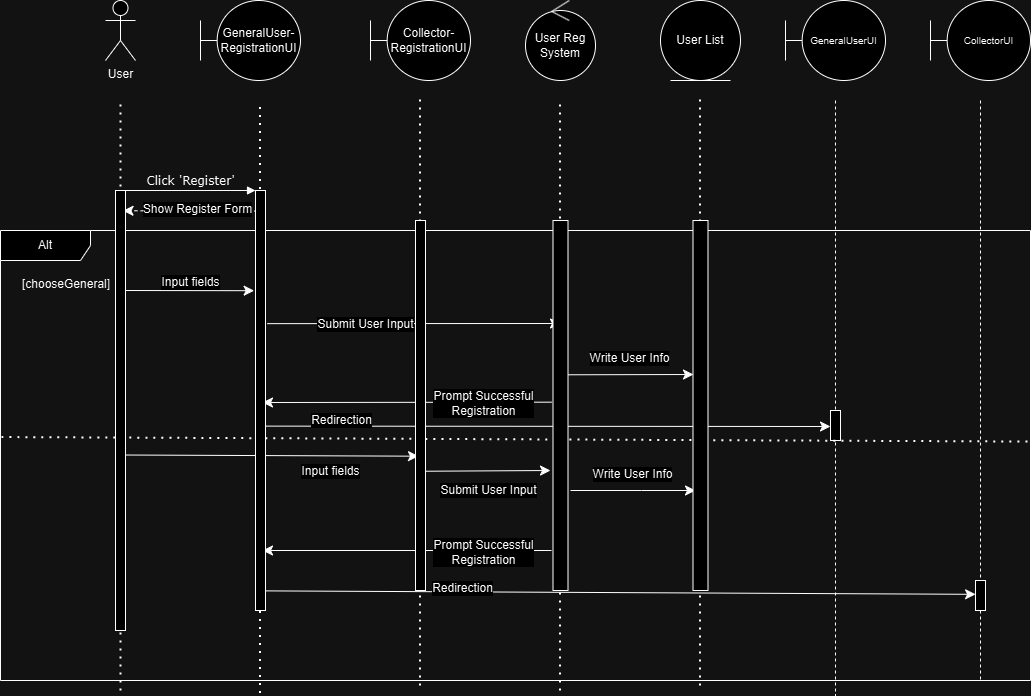

The diagram above was exported from draw.io. Its source (the exported page's mxGraphModel, read from the mxfile embedded in the PNG):
<mxGraphModel dx="1334" dy="764" grid="1" gridSize="10" guides="1" tooltips="1" connect="1" arrows="1" fold="1" page="1" pageScale="1" pageWidth="1100" pageHeight="850" background="none" math="0" shadow="0">
  <root>
    <mxCell id="0" />
    <mxCell id="1" parent="0" />
    <mxCell id="7koZ7e4WQ6pbcpajeCMC-1" value="" style="endArrow=none;dashed=1;html=1;dashPattern=1 3;strokeWidth=2;rounded=0;" edge="1" parent="1">
      <mxGeometry width="50" height="50" relative="1" as="geometry">
        <mxPoint x="150" y="710" as="sourcePoint" />
        <mxPoint x="150" y="120" as="targetPoint" />
      </mxGeometry>
    </mxCell>
    <mxCell id="7baba1c4bc27f4b0-5" value="" style="shape=umlLifeline;perimeter=lifelinePerimeter;whiteSpace=wrap;html=1;container=1;collapsible=0;recursiveResize=0;outlineConnect=0;rounded=1;shadow=0;comic=0;labelBackgroundColor=none;strokeWidth=1;fontFamily=Verdana;fontSize=12;align=center;size=0;" parent="1" vertex="1">
      <mxGeometry x="815" y="120" width="100" height="595" as="geometry" />
    </mxCell>
    <mxCell id="7baba1c4bc27f4b0-6" value="" style="shape=umlLifeline;perimeter=lifelinePerimeter;whiteSpace=wrap;html=1;container=1;collapsible=0;recursiveResize=0;outlineConnect=0;rounded=1;shadow=0;comic=0;labelBackgroundColor=none;strokeWidth=1;fontFamily=Verdana;fontSize=12;align=center;size=0;" parent="1" vertex="1">
      <mxGeometry x="960" y="120" width="100" height="580" as="geometry" />
    </mxCell>
    <mxCell id="7baba1c4bc27f4b0-11" value="Click 'Register'" style="html=1;verticalAlign=bottom;endArrow=block;entryX=0;entryY=0;labelBackgroundColor=none;fontFamily=Verdana;fontSize=12;edgeStyle=elbowEdgeStyle;elbow=vertical;" parent="1" source="7baba1c4bc27f4b0-9" target="7baba1c4bc27f4b0-10" edge="1">
      <mxGeometry x="-0.0013" relative="1" as="geometry">
        <mxPoint x="220" y="190" as="sourcePoint" />
        <mxPoint as="offset" />
      </mxGeometry>
    </mxCell>
    <mxCell id="q66u2566vjqNfSptycM2-2" value="User&lt;div&gt;&lt;br&gt;&lt;/div&gt;" style="shape=umlActor;verticalLabelPosition=bottom;verticalAlign=top;html=1;" parent="1" vertex="1">
      <mxGeometry x="135" y="20" width="30" height="60" as="geometry" />
    </mxCell>
    <mxCell id="q66u2566vjqNfSptycM2-8" value="&lt;span id=&quot;docs-internal-guid-269eac80-7fff-5c89-7a90-458e484b2a7b&quot;&gt;&lt;span style=&quot;font-family: Arial, sans-serif; background-color: transparent; font-variant-numeric: normal; font-variant-east-asian: normal; font-variant-alternates: normal; font-variant-position: normal; vertical-align: baseline; white-space-collapse: preserve;&quot;&gt;&lt;font style=&quot;font-size: 12px;&quot;&gt;GeneralUser-RegistrationUI&lt;/font&gt;&lt;/span&gt;&lt;/span&gt;" style="shape=umlBoundary;whiteSpace=wrap;html=1;" parent="1" vertex="1">
      <mxGeometry x="230" y="20" width="100" height="80" as="geometry" />
    </mxCell>
    <mxCell id="q66u2566vjqNfSptycM2-10" value="User List" style="ellipse;shape=umlEntity;whiteSpace=wrap;html=1;" parent="1" vertex="1">
      <mxGeometry x="690" y="20" width="80" height="80" as="geometry" />
    </mxCell>
    <mxCell id="q66u2566vjqNfSptycM2-12" value="&lt;span id=&quot;docs-internal-guid-a00ee5c4-7fff-e470-e5d2-b0355afcbbf3&quot;&gt;&lt;span style=&quot;font-family: Arial, sans-serif; background-color: transparent; font-variant-numeric: normal; font-variant-east-asian: normal; font-variant-alternates: normal; font-variant-position: normal; vertical-align: baseline; white-space-collapse: preserve;&quot;&gt;&lt;font style=&quot;font-size: 10px;&quot;&gt;GeneralUserUI&lt;/font&gt;&lt;/span&gt;&lt;/span&gt;" style="shape=umlBoundary;whiteSpace=wrap;html=1;" parent="1" vertex="1">
      <mxGeometry x="815" y="20" width="100" height="80" as="geometry" />
    </mxCell>
    <mxCell id="q66u2566vjqNfSptycM2-13" value="&lt;span id=&quot;docs-internal-guid-a00ee5c4-7fff-e470-e5d2-b0355afcbbf3&quot;&gt;&lt;span style=&quot;font-family: Arial, sans-serif; background-color: transparent; font-variant-numeric: normal; font-variant-east-asian: normal; font-variant-alternates: normal; font-variant-position: normal; vertical-align: baseline; white-space-collapse: preserve;&quot;&gt;&lt;font style=&quot;font-size: 10px;&quot;&gt;CollectorUI&lt;/font&gt;&lt;/span&gt;&lt;/span&gt;" style="shape=umlBoundary;whiteSpace=wrap;html=1;" parent="1" vertex="1">
      <mxGeometry x="960" y="20" width="100" height="80" as="geometry" />
    </mxCell>
    <mxCell id="q66u2566vjqNfSptycM2-15" value="" style="endArrow=classic;html=1;rounded=0;fontSize=12;startSize=8;endSize=8;curved=1;entryX=0.752;entryY=0.046;entryDx=0;entryDy=0;entryPerimeter=0;dashed=1;exitX=0.167;exitY=0.049;exitDx=0;exitDy=0;exitPerimeter=0;" parent="1" source="7baba1c4bc27f4b0-10" target="7baba1c4bc27f4b0-9" edge="1">
      <mxGeometry width="50" height="50" relative="1" as="geometry">
        <mxPoint x="280" y="247" as="sourcePoint" />
        <mxPoint x="430" y="270" as="targetPoint" />
      </mxGeometry>
    </mxCell>
    <mxCell id="q66u2566vjqNfSptycM2-16" value="Show Register Form" style="edgeLabel;html=1;align=center;verticalAlign=middle;resizable=0;points=[];fontSize=12;" parent="q66u2566vjqNfSptycM2-15" connectable="0" vertex="1">
      <mxGeometry x="-0.1051" y="-2" relative="1" as="geometry">
        <mxPoint as="offset" />
      </mxGeometry>
    </mxCell>
    <mxCell id="7baba1c4bc27f4b0-19" value="" style="html=1;points=[];perimeter=orthogonalPerimeter;rounded=0;shadow=0;comic=0;labelBackgroundColor=none;strokeWidth=1;fontFamily=Verdana;fontSize=12;align=center;" parent="1" vertex="1">
      <mxGeometry x="860" y="430" width="10" height="30" as="geometry" />
    </mxCell>
    <mxCell id="q66u2566vjqNfSptycM2-61" value="User Reg System" style="ellipse;shape=umlControl;whiteSpace=wrap;html=1;" parent="1" vertex="1">
      <mxGeometry x="555" y="20" width="70" height="80" as="geometry" />
    </mxCell>
    <mxCell id="q66u2566vjqNfSptycM2-62" value="&lt;span id=&quot;docs-internal-guid-269eac80-7fff-5c89-7a90-458e484b2a7b&quot;&gt;&lt;span style=&quot;font-family: Arial, sans-serif; background-color: transparent; font-variant-numeric: normal; font-variant-east-asian: normal; font-variant-alternates: normal; font-variant-position: normal; vertical-align: baseline; white-space-collapse: preserve;&quot;&gt;&lt;font style=&quot;font-size: 12px;&quot;&gt;Collector-RegistrationUI&lt;/font&gt;&lt;/span&gt;&lt;/span&gt;" style="shape=umlBoundary;whiteSpace=wrap;html=1;" parent="1" vertex="1">
      <mxGeometry x="400" y="20" width="100" height="80" as="geometry" />
    </mxCell>
    <mxCell id="q66u2566vjqNfSptycM2-66" value="Alt" style="shape=umlFrame;whiteSpace=wrap;html=1;pointerEvents=0;recursiveResize=0;container=1;collapsible=0;width=90;height=30;" parent="1" vertex="1">
      <mxGeometry x="30" y="250" width="1030" height="450" as="geometry" />
    </mxCell>
    <mxCell id="q66u2566vjqNfSptycM2-67" value="[chooseGeneral]" style="text;html=1;" parent="q66u2566vjqNfSptycM2-66" vertex="1">
      <mxGeometry width="100" height="20" relative="1" as="geometry">
        <mxPoint x="20" y="40" as="offset" />
      </mxGeometry>
    </mxCell>
    <mxCell id="q66u2566vjqNfSptycM2-17" value="" style="endArrow=classic;html=1;rounded=0;fontSize=12;startSize=8;endSize=8;curved=1;exitX=1.015;exitY=0.114;exitDx=0;exitDy=0;exitPerimeter=0;entryX=-0.136;entryY=0.358;entryDx=0;entryDy=0;entryPerimeter=0;" parent="q66u2566vjqNfSptycM2-66" edge="1">
      <mxGeometry width="50" height="50" relative="1" as="geometry">
        <mxPoint x="125.00000000000009" y="59.99999999999997" as="sourcePoint" />
        <mxPoint x="253.6400000000001" y="60.1999999999999" as="targetPoint" />
        <Array as="points" />
      </mxGeometry>
    </mxCell>
    <mxCell id="q66u2566vjqNfSptycM2-18" value="Input fields" style="edgeLabel;html=1;align=center;verticalAlign=middle;resizable=0;points=[];fontSize=12;" parent="q66u2566vjqNfSptycM2-17" connectable="0" vertex="1">
      <mxGeometry x="0.0105" relative="1" as="geometry">
        <mxPoint y="-9" as="offset" />
      </mxGeometry>
    </mxCell>
    <mxCell id="q66u2566vjqNfSptycM2-74" value="" style="endArrow=classic;html=1;rounded=0;fontSize=12;startSize=8;endSize=8;curved=1;exitX=0.955;exitY=0.653;exitDx=0;exitDy=0;exitPerimeter=0;" parent="q66u2566vjqNfSptycM2-66" edge="1">
      <mxGeometry width="50" height="50" relative="1" as="geometry">
        <mxPoint x="424.54999999999995" y="240.74000000000012" as="sourcePoint" />
        <mxPoint x="550" y="240" as="targetPoint" />
      </mxGeometry>
    </mxCell>
    <mxCell id="q66u2566vjqNfSptycM2-75" value="Submit User Input" style="edgeLabel;html=1;align=center;verticalAlign=middle;resizable=0;points=[];fontSize=12;" parent="q66u2566vjqNfSptycM2-74" connectable="0" vertex="1">
      <mxGeometry x="-0.3311" relative="1" as="geometry">
        <mxPoint x="21" y="19" as="offset" />
      </mxGeometry>
    </mxCell>
    <mxCell id="q66u2566vjqNfSptycM2-76" value="" style="endArrow=classic;html=1;rounded=0;fontSize=12;startSize=8;endSize=8;curved=1;exitX=1.015;exitY=0.114;exitDx=0;exitDy=0;exitPerimeter=0;entryX=0.3;entryY=0.637;entryDx=0;entryDy=0;entryPerimeter=0;" parent="q66u2566vjqNfSptycM2-66" target="7baba1c4bc27f4b0-13" edge="1">
      <mxGeometry width="50" height="50" relative="1" as="geometry">
        <mxPoint x="120.00000000000009" y="224.5" as="sourcePoint" />
        <mxPoint x="248.6400000000001" y="224.69999999999993" as="targetPoint" />
        <Array as="points" />
      </mxGeometry>
    </mxCell>
    <mxCell id="q66u2566vjqNfSptycM2-77" value="Input fields" style="edgeLabel;html=1;align=center;verticalAlign=middle;resizable=0;points=[];fontSize=12;" parent="q66u2566vjqNfSptycM2-76" connectable="0" vertex="1">
      <mxGeometry x="0.0105" relative="1" as="geometry">
        <mxPoint x="59" y="15" as="offset" />
      </mxGeometry>
    </mxCell>
    <mxCell id="q66u2566vjqNfSptycM2-78" value="" style="endArrow=classic;html=1;rounded=0;fontSize=12;startSize=8;endSize=8;curved=1;exitX=1.118;exitY=0.342;exitDx=0;exitDy=0;exitPerimeter=0;entryX=0.076;entryY=0.344;entryDx=0;entryDy=0;entryPerimeter=0;" parent="q66u2566vjqNfSptycM2-66" edge="1">
      <mxGeometry width="50" height="50" relative="1" as="geometry">
        <mxPoint x="570" y="260" as="sourcePoint" />
        <mxPoint x="695" y="260" as="targetPoint" />
        <Array as="points">
          <mxPoint x="641" y="260" />
        </Array>
      </mxGeometry>
    </mxCell>
    <mxCell id="q66u2566vjqNfSptycM2-79" value="Write User Info" style="edgeLabel;html=1;align=center;verticalAlign=middle;resizable=0;points=[];fontSize=12;" parent="q66u2566vjqNfSptycM2-78" connectable="0" vertex="1">
      <mxGeometry x="0.2633" y="-1" relative="1" as="geometry">
        <mxPoint x="-18" y="-18" as="offset" />
      </mxGeometry>
    </mxCell>
    <mxCell id="7baba1c4bc27f4b0-28" value="" style="html=1;points=[];perimeter=orthogonalPerimeter;rounded=0;shadow=0;comic=0;labelBackgroundColor=none;strokeWidth=1;fontFamily=Verdana;fontSize=12;align=center;" parent="q66u2566vjqNfSptycM2-66" vertex="1">
      <mxGeometry x="975" y="350" width="10" height="30" as="geometry" />
    </mxCell>
    <mxCell id="q66u2566vjqNfSptycM2-89" value="" style="endArrow=classic;html=1;rounded=0;fontSize=12;startSize=8;endSize=8;curved=1;exitX=-0.094;exitY=0.491;exitDx=0;exitDy=0;exitPerimeter=0;" parent="q66u2566vjqNfSptycM2-66" edge="1">
      <mxGeometry width="50" height="50" relative="1" as="geometry">
        <mxPoint x="551" y="320.00000000000006" as="sourcePoint" />
        <mxPoint x="262" y="320.00000000000006" as="targetPoint" />
      </mxGeometry>
    </mxCell>
    <mxCell id="q66u2566vjqNfSptycM2-90" value="Prompt Successful&lt;div&gt;Registration&lt;/div&gt;" style="edgeLabel;html=1;align=center;verticalAlign=middle;resizable=0;points=[];fontSize=12;" parent="q66u2566vjqNfSptycM2-89" connectable="0" vertex="1">
      <mxGeometry x="-0.5207" y="1" relative="1" as="geometry">
        <mxPoint as="offset" />
      </mxGeometry>
    </mxCell>
    <mxCell id="q66u2566vjqNfSptycM2-91" value="" style="endArrow=classic;html=1;rounded=0;fontSize=12;startSize=8;endSize=8;curved=1;exitX=1.027;exitY=0.561;exitDx=0;exitDy=0;exitPerimeter=0;entryX=0.009;entryY=0.461;entryDx=0;entryDy=0;entryPerimeter=0;" parent="q66u2566vjqNfSptycM2-66" target="7baba1c4bc27f4b0-28" edge="1">
      <mxGeometry width="50" height="50" relative="1" as="geometry">
        <mxPoint x="265" y="360.38" as="sourcePoint" />
        <mxPoint x="830" y="360.38" as="targetPoint" />
      </mxGeometry>
    </mxCell>
    <mxCell id="q66u2566vjqNfSptycM2-92" value="Redirection" style="edgeLabel;html=1;align=center;verticalAlign=middle;resizable=0;points=[];fontSize=12;" parent="q66u2566vjqNfSptycM2-91" connectable="0" vertex="1">
      <mxGeometry x="0.67" y="2" relative="1" as="geometry">
        <mxPoint x="-397" y="-4" as="offset" />
      </mxGeometry>
    </mxCell>
    <mxCell id="q66u2566vjqNfSptycM2-69" value="" style="endArrow=classic;html=1;rounded=0;fontSize=12;startSize=8;endSize=8;curved=1;exitX=1.173;exitY=0.317;exitDx=0;exitDy=0;exitPerimeter=0;" parent="1" source="7baba1c4bc27f4b0-10" edge="1">
      <mxGeometry width="50" height="50" relative="1" as="geometry">
        <mxPoint x="460" y="380" as="sourcePoint" />
        <mxPoint x="590" y="343" as="targetPoint" />
      </mxGeometry>
    </mxCell>
    <mxCell id="q66u2566vjqNfSptycM2-70" value="Submit User Input" style="edgeLabel;html=1;align=center;verticalAlign=middle;resizable=0;points=[];fontSize=12;" parent="q66u2566vjqNfSptycM2-69" connectable="0" vertex="1">
      <mxGeometry x="-0.3311" relative="1" as="geometry">
        <mxPoint as="offset" />
      </mxGeometry>
    </mxCell>
    <mxCell id="q66u2566vjqNfSptycM2-71" value="" style="endArrow=classic;html=1;rounded=0;fontSize=12;startSize=8;endSize=8;curved=0;exitX=0.924;exitY=0.417;exitDx=0;exitDy=0;exitPerimeter=0;strokeColor=default;" parent="1" source="q66u2566vjqNfSptycM2-58" edge="1">
      <mxGeometry width="50" height="50" relative="1" as="geometry">
        <mxPoint x="600" y="380" as="sourcePoint" />
        <mxPoint x="723" y="394" as="targetPoint" />
        <Array as="points" />
      </mxGeometry>
    </mxCell>
    <mxCell id="q66u2566vjqNfSptycM2-72" value="Write User Info" style="edgeLabel;html=1;align=center;verticalAlign=middle;resizable=0;points=[];fontSize=12;" parent="q66u2566vjqNfSptycM2-71" connectable="0" vertex="1">
      <mxGeometry x="0.2633" y="-1" relative="1" as="geometry">
        <mxPoint x="-18" y="-18" as="offset" />
      </mxGeometry>
    </mxCell>
    <mxCell id="q66u2566vjqNfSptycM2-73" value="" style="endArrow=none;dashed=1;html=1;dashPattern=1 3;strokeWidth=2;rounded=0;fontSize=12;startSize=8;endSize=8;curved=1;exitX=0.001;exitY=0.459;exitDx=0;exitDy=0;exitPerimeter=0;entryX=0.998;entryY=0.469;entryDx=0;entryDy=0;entryPerimeter=0;" parent="1" source="q66u2566vjqNfSptycM2-66" target="q66u2566vjqNfSptycM2-66" edge="1">
      <mxGeometry width="50" height="50" relative="1" as="geometry">
        <mxPoint x="460" y="470" as="sourcePoint" />
        <mxPoint x="510" y="420" as="targetPoint" />
      </mxGeometry>
    </mxCell>
    <mxCell id="q66u2566vjqNfSptycM2-82" value="" style="endArrow=classic;html=1;rounded=0;fontSize=12;startSize=8;endSize=8;curved=1;exitX=-0.094;exitY=0.491;exitDx=0;exitDy=0;exitPerimeter=0;" parent="1" source="q66u2566vjqNfSptycM2-58" edge="1">
      <mxGeometry width="50" height="50" relative="1" as="geometry">
        <mxPoint x="460" y="380" as="sourcePoint" />
        <mxPoint x="292" y="422" as="targetPoint" />
      </mxGeometry>
    </mxCell>
    <mxCell id="q66u2566vjqNfSptycM2-83" value="Prompt Successful&lt;div&gt;Registration&lt;/div&gt;" style="edgeLabel;html=1;align=center;verticalAlign=middle;resizable=0;points=[];fontSize=12;" parent="q66u2566vjqNfSptycM2-82" connectable="0" vertex="1">
      <mxGeometry x="-0.5207" y="1" relative="1" as="geometry">
        <mxPoint as="offset" />
      </mxGeometry>
    </mxCell>
    <mxCell id="q66u2566vjqNfSptycM2-84" value="" style="endArrow=classic;html=1;rounded=0;fontSize=12;startSize=8;endSize=8;curved=1;exitX=1.027;exitY=0.561;exitDx=0;exitDy=0;exitPerimeter=0;" parent="1" source="7baba1c4bc27f4b0-10" edge="1">
      <mxGeometry width="50" height="50" relative="1" as="geometry">
        <mxPoint x="460" y="380" as="sourcePoint" />
        <mxPoint x="860" y="446" as="targetPoint" />
      </mxGeometry>
    </mxCell>
    <mxCell id="q66u2566vjqNfSptycM2-86" value="Redirection" style="edgeLabel;html=1;align=center;verticalAlign=middle;resizable=0;points=[];fontSize=12;" parent="q66u2566vjqNfSptycM2-84" connectable="0" vertex="1">
      <mxGeometry x="0.67" y="2" relative="1" as="geometry">
        <mxPoint x="-397" y="-4" as="offset" />
      </mxGeometry>
    </mxCell>
    <mxCell id="7baba1c4bc27f4b0-9" value="" style="html=1;points=[];perimeter=orthogonalPerimeter;rounded=0;shadow=0;comic=0;labelBackgroundColor=none;strokeWidth=1;fontFamily=Verdana;fontSize=12;align=center;fillColor=default;" parent="1" vertex="1">
      <mxGeometry x="145" y="210" width="10" height="440" as="geometry" />
    </mxCell>
    <mxCell id="7koZ7e4WQ6pbcpajeCMC-2" value="" style="endArrow=none;dashed=1;html=1;dashPattern=1 3;strokeWidth=2;rounded=0;" edge="1" parent="1">
      <mxGeometry width="50" height="50" relative="1" as="geometry">
        <mxPoint x="289.5" y="712.5" as="sourcePoint" />
        <mxPoint x="289.5" y="122.5" as="targetPoint" />
      </mxGeometry>
    </mxCell>
    <mxCell id="7baba1c4bc27f4b0-10" value="" style="html=1;points=[];perimeter=orthogonalPerimeter;rounded=0;shadow=0;comic=0;labelBackgroundColor=none;strokeWidth=1;fontFamily=Verdana;fontSize=12;align=center;" parent="1" vertex="1">
      <mxGeometry x="285" y="210" width="10" height="420" as="geometry" />
    </mxCell>
    <mxCell id="7koZ7e4WQ6pbcpajeCMC-3" value="" style="endArrow=none;dashed=1;html=1;dashPattern=1 3;strokeWidth=2;rounded=0;" edge="1" parent="1">
      <mxGeometry width="50" height="50" relative="1" as="geometry">
        <mxPoint x="449.5" y="705" as="sourcePoint" />
        <mxPoint x="449.5" y="115" as="targetPoint" />
      </mxGeometry>
    </mxCell>
    <mxCell id="7baba1c4bc27f4b0-13" value="" style="html=1;points=[];perimeter=orthogonalPerimeter;rounded=0;shadow=0;comic=0;labelBackgroundColor=none;strokeWidth=1;fontFamily=Verdana;fontSize=12;align=center;" parent="1" vertex="1">
      <mxGeometry x="445" y="240" width="10" height="370" as="geometry" />
    </mxCell>
    <mxCell id="7koZ7e4WQ6pbcpajeCMC-4" value="" style="endArrow=none;dashed=1;html=1;dashPattern=1 3;strokeWidth=2;rounded=0;" edge="1" parent="1">
      <mxGeometry width="50" height="50" relative="1" as="geometry">
        <mxPoint x="729.5" y="705" as="sourcePoint" />
        <mxPoint x="729.5" y="115" as="targetPoint" />
      </mxGeometry>
    </mxCell>
    <mxCell id="7koZ7e4WQ6pbcpajeCMC-5" value="" style="endArrow=none;dashed=1;html=1;dashPattern=1 3;strokeWidth=2;rounded=0;" edge="1" parent="1">
      <mxGeometry width="50" height="50" relative="1" as="geometry">
        <mxPoint x="589.5" y="710" as="sourcePoint" />
        <mxPoint x="589.5" y="120" as="targetPoint" />
      </mxGeometry>
    </mxCell>
    <mxCell id="q66u2566vjqNfSptycM2-58" value="" style="html=1;points=[];perimeter=orthogonalPerimeter;rounded=0;shadow=0;comic=0;labelBackgroundColor=none;strokeWidth=1;fontFamily=Verdana;fontSize=12;align=center;" parent="1" vertex="1">
      <mxGeometry x="582.5" y="240" width="15" height="370" as="geometry" />
    </mxCell>
    <mxCell id="7baba1c4bc27f4b0-16" value="" style="html=1;points=[];perimeter=orthogonalPerimeter;rounded=0;shadow=0;comic=0;labelBackgroundColor=none;strokeWidth=1;fontFamily=Verdana;fontSize=12;align=center;" parent="1" vertex="1">
      <mxGeometry x="722.5" y="240" width="15" height="370" as="geometry" />
    </mxCell>
  </root>
</mxGraphModel>